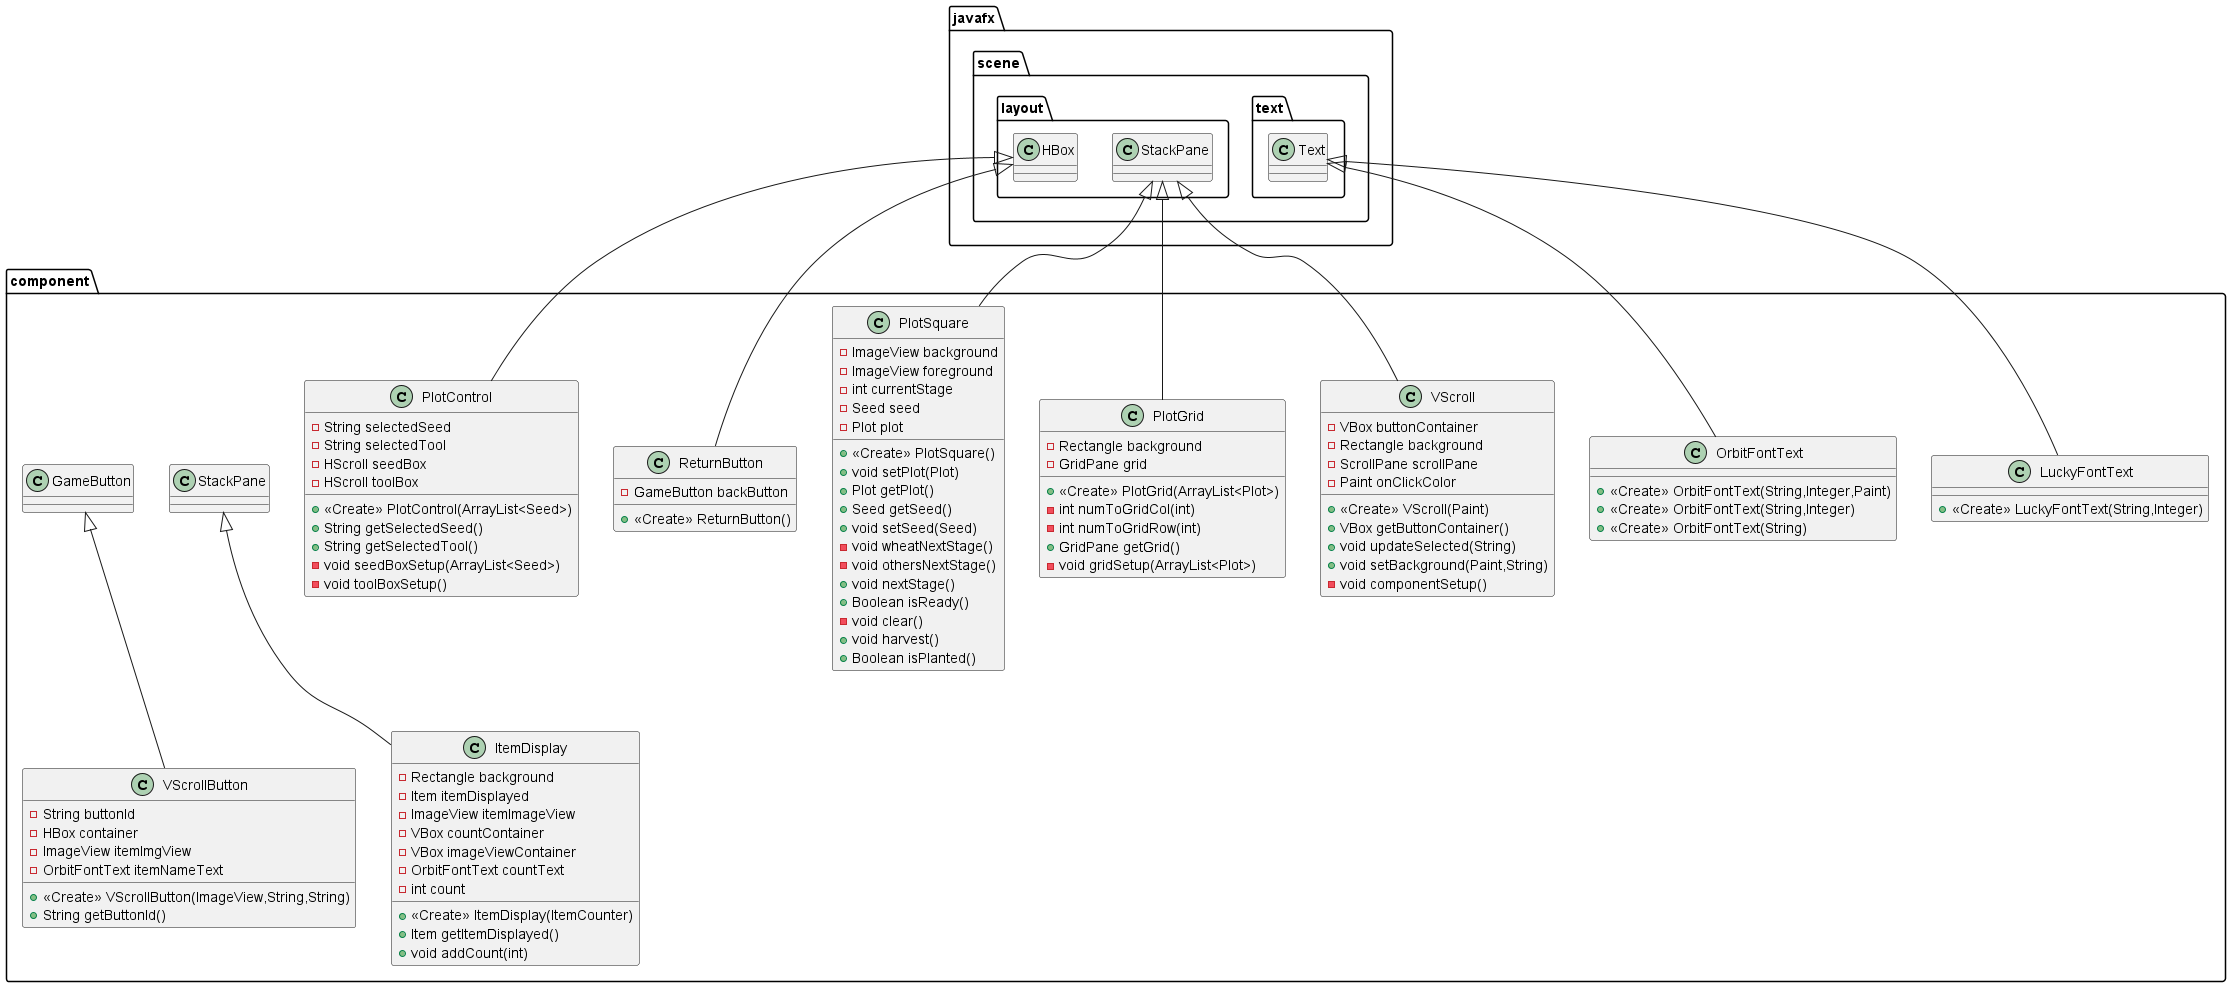

The diagram above was rendered by PlantUML. Its source (embedded in the PNG):
@startuml
class component.PlotGrid {
- Rectangle background
- GridPane grid
+ <<Create>> PlotGrid(ArrayList<Plot>)
- int numToGridCol(int)
- int numToGridRow(int)
+ GridPane getGrid()
- void gridSetup(ArrayList<Plot>)
}
class component.OrbitFontText {
+ <<Create>> OrbitFontText(String,Integer,Paint)
+ <<Create>> OrbitFontText(String,Integer)
+ <<Create>> OrbitFontText(String)
}
class component.VScroll {
- VBox buttonContainer
- Rectangle background
- ScrollPane scrollPane
- Paint onClickColor
+ <<Create>> VScroll(Paint)
+ VBox getButtonContainer()
+ void updateSelected(String)
+ void setBackground(Paint,String)
- void componentSetup()
}
class component.PlotSquare {
- ImageView background
- ImageView foreground
- int currentStage
- Seed seed
- Plot plot
+ <<Create>> PlotSquare()
+ void setPlot(Plot)
+ Plot getPlot()
+ Seed getSeed()
+ void setSeed(Seed)
- void wheatNextStage()
- void othersNextStage()
+ void nextStage()
+ Boolean isReady()
- void clear()
+ void harvest()
+ Boolean isPlanted()
}
class component.ItemDisplay {
- Rectangle background
- Item itemDisplayed
- ImageView itemImageView
- VBox countContainer
- VBox imageViewContainer
- OrbitFontText countText
- int count
+ <<Create>> ItemDisplay(ItemCounter)
+ Item getItemDisplayed()
+ void addCount(int)
}
class component.VScrollButton {
- String buttonId
- HBox container
- ImageView itemImgView
- OrbitFontText itemNameText
+ <<Create>> VScrollButton(ImageView,String,String)
+ String getButtonId()
}
class component.LuckyFontText {
+ <<Create>> LuckyFontText(String,Integer)
}
class component.PlotControl {
- String selectedSeed
- String selectedTool
- HScroll seedBox
- HScroll toolBox
+ <<Create>> PlotControl(ArrayList<Seed>)
+ String getSelectedSeed()
+ String getSelectedTool()
- void seedBoxSetup(ArrayList<Seed>)
- void toolBoxSetup()
}
class component.ReturnButton {
- GameButton backButton
+ <<Create>> ReturnButton()
}


javafx.scene.layout.StackPane <|-- component.PlotGrid
javafx.scene.text.Text <|-- component.OrbitFontText
javafx.scene.layout.StackPane <|-- component.VScroll
javafx.scene.layout.StackPane <|-- component.PlotSquare
component.StackPane <|-- component.ItemDisplay
component.GameButton <|-- component.VScrollButton
javafx.scene.text.Text <|-- component.LuckyFontText
javafx.scene.layout.HBox <|-- component.PlotControl
javafx.scene.layout.HBox <|-- component.ReturnButton
@enduml